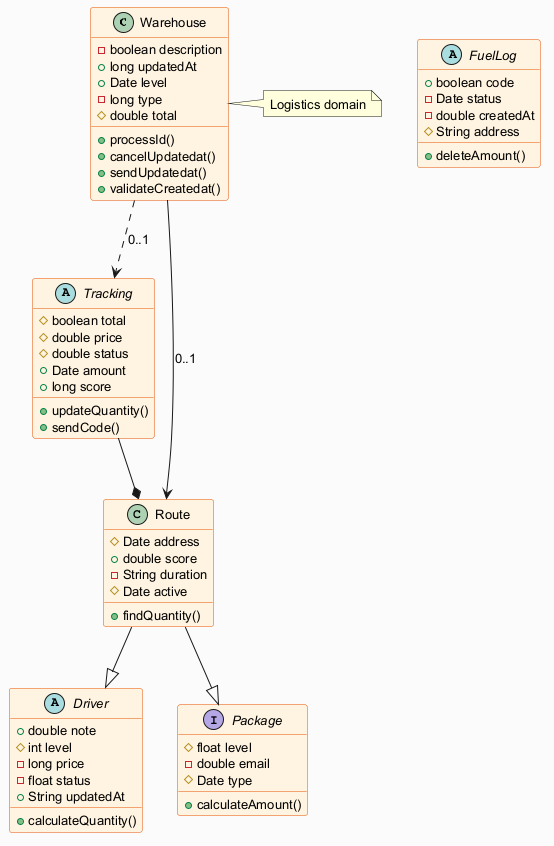

The diagram above was rendered by PlantUML. Its source (embedded in the PNG):
@startuml
skinparam backgroundColor #FAFAFA
skinparam classBackgroundColor #FFF3E0
skinparam classBorderColor #E65100
skinparam defaultFontSize 13
class Warehouse {
  -boolean description
  +long updatedAt
  +Date level
  -long type
  #double total
  +processId()
  +cancelUpdatedat()
  +sendUpdatedat()
  +validateCreatedat()
}
abstract class Driver {
  +double note
  #int level
  -long price
  -float status
  +String updatedAt
  +calculateQuantity()
}
abstract class FuelLog {
  +boolean code
  -Date status
  -double createdAt
  #String address
  +deleteAmount()
}
abstract class Tracking {
  #boolean total
  #double price
  #double status
  +Date amount
  +long score
  +updateQuantity()
  +sendCode()
}
interface Package {
  #float level
  -double email
  #Date type
  +calculateAmount()
}
class Route {
  #Date address
  +double score
  -String duration
  #Date active
  +findQuantity()
}
Tracking --* Route
Warehouse ..> Tracking : "0..1"
Route --|> Driver
Warehouse --> Route : "0..1"
Route --|> Package
note right of Warehouse : Logistics domain
@enduml